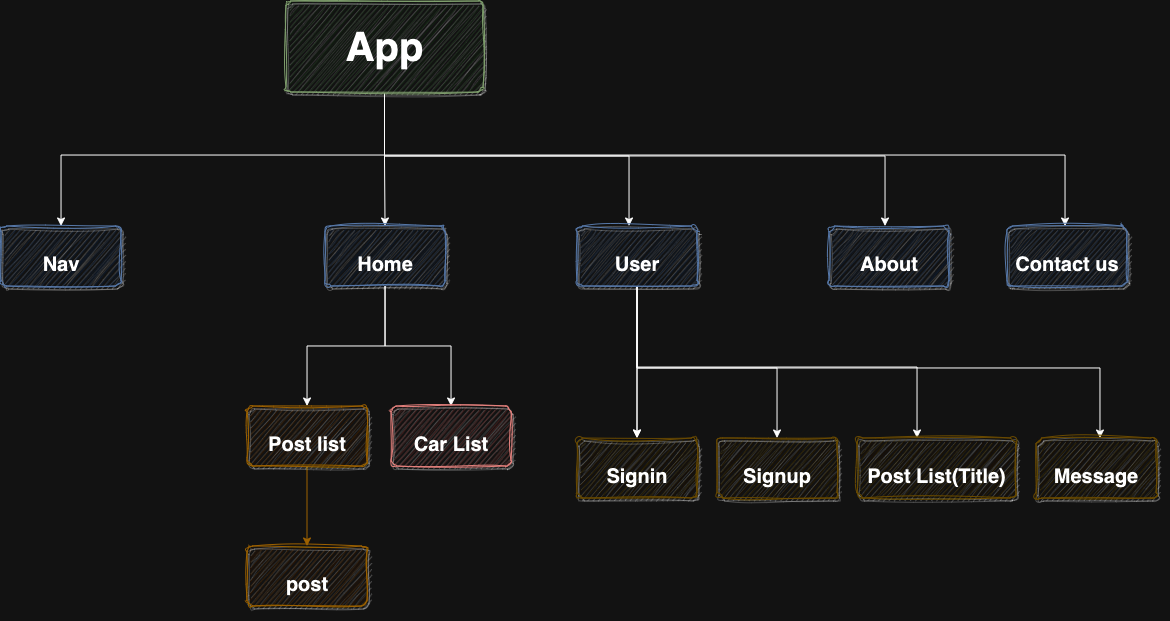

The diagram above was exported from draw.io. Its source (the exported page's mxGraphModel, read from the mxfile embedded in the PNG):
<mxGraphModel dx="3025.5" dy="1939.5" grid="0" gridSize="10" guides="1" tooltips="1" connect="1" arrows="1" fold="1" page="1" pageScale="1.5" pageWidth="1169" pageHeight="827" background="none" math="0" shadow="0">
  <root>
    <mxCell id="0" />
    <mxCell id="1" parent="0" />
    <mxCell id="ijxDR0820wVwWZw2nJax-188" value="" style="edgeStyle=orthogonalEdgeStyle;rounded=0;orthogonalLoop=1;jettySize=auto;html=1;fontStyle=1;align=center;labelBorderColor=none;fontFamily=Helvetica;" edge="1" parent="1" source="ijxDR0820wVwWZw2nJax-171" target="ijxDR0820wVwWZw2nJax-187">
      <mxGeometry relative="1" as="geometry">
        <Array as="points">
          <mxPoint x="-1011" y="-829" />
          <mxPoint x="-1335" y="-829" />
        </Array>
      </mxGeometry>
    </mxCell>
    <mxCell id="ijxDR0820wVwWZw2nJax-190" value="" style="edgeStyle=orthogonalEdgeStyle;rounded=0;orthogonalLoop=1;jettySize=auto;html=1;fontStyle=1;align=center;labelBorderColor=none;fontFamily=Helvetica;" edge="1" parent="1" source="ijxDR0820wVwWZw2nJax-171" target="ijxDR0820wVwWZw2nJax-189">
      <mxGeometry relative="1" as="geometry">
        <Array as="points">
          <mxPoint x="-1011" y="-829" />
          <mxPoint x="-331" y="-829" />
        </Array>
      </mxGeometry>
    </mxCell>
    <mxCell id="ijxDR0820wVwWZw2nJax-192" value="" style="edgeStyle=orthogonalEdgeStyle;rounded=0;orthogonalLoop=1;jettySize=auto;html=1;fontStyle=1;align=center;labelBorderColor=none;fontFamily=Helvetica;" edge="1" parent="1" source="ijxDR0820wVwWZw2nJax-171" target="ijxDR0820wVwWZw2nJax-191">
      <mxGeometry relative="1" as="geometry">
        <Array as="points">
          <mxPoint x="-1011" y="-828" />
          <mxPoint x="-511" y="-828" />
        </Array>
      </mxGeometry>
    </mxCell>
    <mxCell id="ijxDR0820wVwWZw2nJax-194" value="" style="edgeStyle=orthogonalEdgeStyle;rounded=0;orthogonalLoop=1;jettySize=auto;html=1;fontStyle=1;align=center;labelBorderColor=none;fontFamily=Helvetica;" edge="1" parent="1" source="ijxDR0820wVwWZw2nJax-171" target="ijxDR0820wVwWZw2nJax-193">
      <mxGeometry relative="1" as="geometry" />
    </mxCell>
    <mxCell id="ijxDR0820wVwWZw2nJax-200" value="" style="edgeStyle=orthogonalEdgeStyle;rounded=0;orthogonalLoop=1;jettySize=auto;html=1;fontStyle=1;align=center;labelBorderColor=none;fontFamily=Helvetica;" edge="1" parent="1" source="ijxDR0820wVwWZw2nJax-171" target="ijxDR0820wVwWZw2nJax-199">
      <mxGeometry relative="1" as="geometry">
        <Array as="points">
          <mxPoint x="-1011" y="-828" />
          <mxPoint x="-767" y="-828" />
        </Array>
      </mxGeometry>
    </mxCell>
    <mxCell id="ijxDR0820wVwWZw2nJax-171" value="App" style="html=1;overflow=block;blockSpacing=1;whiteSpace=wrap;fontSize=40;spacing=3.8;strokeOpacity=100;fillOpacity=100;rounded=1;absoluteArcSize=1;arcSize=9;fillColor=#d5e8d4;strokeWidth=1;lucidId=7INEIiihyBcQ;strokeColor=#557543;shadow=1;fontStyle=1;sketch=1;curveFitting=1;jiggle=2;perimeterSpacing=1;align=center;labelBorderColor=none;fontFamily=Helvetica;" vertex="1" parent="1">
      <mxGeometry x="-1110" y="-983" width="197" height="91" as="geometry" />
    </mxCell>
    <mxCell id="ijxDR0820wVwWZw2nJax-187" value="&lt;font style=&quot;font-size: 20px;&quot;&gt;Nav&lt;/font&gt;" style="rounded=1;whiteSpace=wrap;html=1;fontSize=40;fillColor=#dae8fc;strokeColor=#6c8ebf;spacing=3.8;arcSize=9;strokeWidth=1;shadow=1;fontStyle=1;sketch=1;curveFitting=1;jiggle=2;align=center;verticalAlign=middle;labelBorderColor=none;fontFamily=Helvetica;" vertex="1" parent="1">
      <mxGeometry x="-1395" y="-758" width="120" height="60" as="geometry" />
    </mxCell>
    <mxCell id="ijxDR0820wVwWZw2nJax-189" value="&lt;font style=&quot;font-size: 20px;&quot;&gt;Contact us&lt;/font&gt;" style="whiteSpace=wrap;html=1;fontSize=40;fillColor=#dae8fc;strokeColor=#6c8ebf;spacing=3.8;rounded=1;arcSize=9;strokeWidth=1;shadow=1;fontStyle=1;sketch=1;curveFitting=1;jiggle=2;align=center;labelBorderColor=none;fontFamily=Helvetica;" vertex="1" parent="1">
      <mxGeometry x="-389" y="-758" width="120" height="60" as="geometry" />
    </mxCell>
    <mxCell id="ijxDR0820wVwWZw2nJax-191" value="&lt;font style=&quot;font-size: 20px;&quot;&gt;About&lt;/font&gt;" style="whiteSpace=wrap;html=1;fontSize=40;fillColor=#dae8fc;strokeColor=#6c8ebf;spacing=3.8;rounded=1;arcSize=9;strokeWidth=1;shadow=1;fontStyle=1;sketch=1;curveFitting=1;jiggle=2;align=center;labelBorderColor=none;fontFamily=Helvetica;" vertex="1" parent="1">
      <mxGeometry x="-567" y="-758" width="120" height="60" as="geometry" />
    </mxCell>
    <mxCell id="ijxDR0820wVwWZw2nJax-196" value="" style="edgeStyle=orthogonalEdgeStyle;rounded=0;orthogonalLoop=1;jettySize=auto;html=1;fontStyle=1;align=center;labelBorderColor=none;fontFamily=Helvetica;" edge="1" parent="1" source="ijxDR0820wVwWZw2nJax-193" target="ijxDR0820wVwWZw2nJax-195">
      <mxGeometry relative="1" as="geometry" />
    </mxCell>
    <mxCell id="ijxDR0820wVwWZw2nJax-198" value="" style="edgeStyle=orthogonalEdgeStyle;rounded=0;orthogonalLoop=1;jettySize=auto;html=1;fontStyle=1;align=center;labelBorderColor=none;fontFamily=Helvetica;" edge="1" parent="1" source="ijxDR0820wVwWZw2nJax-193" target="ijxDR0820wVwWZw2nJax-197">
      <mxGeometry relative="1" as="geometry" />
    </mxCell>
    <mxCell id="ijxDR0820wVwWZw2nJax-193" value="&lt;font style=&quot;font-size: 20px;&quot;&gt;Home&lt;/font&gt;" style="rounded=1;whiteSpace=wrap;html=1;fontSize=40;fillColor=#dae8fc;strokeColor=#6c8ebf;spacing=3.8;arcSize=9;strokeWidth=1;shadow=1;fontStyle=1;sketch=1;curveFitting=1;jiggle=2;align=center;labelBorderColor=none;fontFamily=Helvetica;" vertex="1" parent="1">
      <mxGeometry x="-1071" y="-758" width="120" height="60" as="geometry" />
    </mxCell>
    <mxCell id="ijxDR0820wVwWZw2nJax-217" value="" style="edgeStyle=orthogonalEdgeStyle;rounded=0;orthogonalLoop=1;jettySize=auto;html=1;fillColor=#ffe6cc;strokeColor=#d79b00;fontStyle=1;align=center;labelBorderColor=none;fontFamily=Helvetica;" edge="1" parent="1" source="ijxDR0820wVwWZw2nJax-195" target="ijxDR0820wVwWZw2nJax-216">
      <mxGeometry relative="1" as="geometry" />
    </mxCell>
    <mxCell id="ijxDR0820wVwWZw2nJax-195" value="&lt;font style=&quot;font-size: 20px;&quot;&gt;Post list&lt;/font&gt;" style="whiteSpace=wrap;html=1;fontSize=40;fillColor=#ffe6cc;strokeColor=#d79b00;rounded=1;spacing=3.8;arcSize=9;strokeWidth=1;shadow=1;fontStyle=1;sketch=1;curveFitting=1;jiggle=2;align=center;labelBorderColor=none;fontFamily=Helvetica;" vertex="1" parent="1">
      <mxGeometry x="-1149" y="-578" width="120" height="60" as="geometry" />
    </mxCell>
    <mxCell id="ijxDR0820wVwWZw2nJax-197" value="&lt;font style=&quot;font-size: 20px;&quot;&gt;Car List&lt;/font&gt;" style="whiteSpace=wrap;html=1;fontSize=40;fillColor=#f8cecc;strokeColor=#b85450;rounded=1;spacing=3.8;arcSize=9;strokeWidth=1;shadow=1;fontStyle=1;sketch=1;curveFitting=1;jiggle=2;align=center;labelBorderColor=none;fontFamily=Helvetica;" vertex="1" parent="1">
      <mxGeometry x="-1005" y="-578" width="120" height="60" as="geometry" />
    </mxCell>
    <mxCell id="ijxDR0820wVwWZw2nJax-208" value="" style="edgeStyle=orthogonalEdgeStyle;rounded=0;orthogonalLoop=1;jettySize=auto;html=1;fontStyle=1;align=center;labelBorderColor=none;fontFamily=Helvetica;" edge="1" parent="1" source="ijxDR0820wVwWZw2nJax-199" target="ijxDR0820wVwWZw2nJax-207">
      <mxGeometry relative="1" as="geometry" />
    </mxCell>
    <mxCell id="ijxDR0820wVwWZw2nJax-209" value="" style="edgeStyle=orthogonalEdgeStyle;rounded=0;orthogonalLoop=1;jettySize=auto;html=1;fontStyle=1;align=center;labelBorderColor=none;fontFamily=Helvetica;" edge="1" parent="1" source="ijxDR0820wVwWZw2nJax-199" target="ijxDR0820wVwWZw2nJax-207">
      <mxGeometry relative="1" as="geometry" />
    </mxCell>
    <mxCell id="ijxDR0820wVwWZw2nJax-211" value="" style="edgeStyle=orthogonalEdgeStyle;rounded=0;orthogonalLoop=1;jettySize=auto;html=1;fontStyle=1;align=center;labelBorderColor=none;fontFamily=Helvetica;" edge="1" parent="1" source="ijxDR0820wVwWZw2nJax-199" target="ijxDR0820wVwWZw2nJax-210">
      <mxGeometry relative="1" as="geometry">
        <Array as="points">
          <mxPoint x="-759" y="-616" />
          <mxPoint x="-619" y="-616" />
        </Array>
      </mxGeometry>
    </mxCell>
    <mxCell id="ijxDR0820wVwWZw2nJax-213" value="" style="edgeStyle=orthogonalEdgeStyle;rounded=0;orthogonalLoop=1;jettySize=auto;html=1;fontStyle=1;align=center;labelBorderColor=none;fontFamily=Helvetica;" edge="1" parent="1" source="ijxDR0820wVwWZw2nJax-199" target="ijxDR0820wVwWZw2nJax-212">
      <mxGeometry relative="1" as="geometry">
        <Array as="points">
          <mxPoint x="-759" y="-617" />
          <mxPoint x="-479" y="-617" />
        </Array>
      </mxGeometry>
    </mxCell>
    <mxCell id="ijxDR0820wVwWZw2nJax-215" value="" style="edgeStyle=orthogonalEdgeStyle;rounded=0;orthogonalLoop=1;jettySize=auto;html=1;fontStyle=1;align=center;labelBorderColor=none;fontFamily=Helvetica;" edge="1" parent="1" source="ijxDR0820wVwWZw2nJax-199" target="ijxDR0820wVwWZw2nJax-214">
      <mxGeometry relative="1" as="geometry">
        <Array as="points">
          <mxPoint x="-759" y="-616" />
          <mxPoint x="-296" y="-616" />
        </Array>
      </mxGeometry>
    </mxCell>
    <mxCell id="ijxDR0820wVwWZw2nJax-199" value="&lt;font style=&quot;font-size: 20px;&quot;&gt;User&lt;/font&gt;" style="whiteSpace=wrap;html=1;fontSize=40;fillColor=#dae8fc;strokeColor=#6c8ebf;spacing=3.8;rounded=1;arcSize=9;strokeWidth=1;shadow=1;fontStyle=1;sketch=1;curveFitting=1;jiggle=2;align=center;labelBorderColor=none;fontFamily=Helvetica;" vertex="1" parent="1">
      <mxGeometry x="-819" y="-758" width="120" height="60" as="geometry" />
    </mxCell>
    <mxCell id="ijxDR0820wVwWZw2nJax-207" value="&lt;font style=&quot;font-size: 20px;&quot;&gt;Signin&lt;/font&gt;" style="whiteSpace=wrap;html=1;fontSize=40;fillColor=#fff2cc;strokeColor=#d6b656;spacing=3.8;rounded=1;arcSize=9;strokeWidth=1;shadow=1;fontStyle=1;sketch=1;curveFitting=1;jiggle=2;align=center;labelBorderColor=none;fontFamily=Helvetica;" vertex="1" parent="1">
      <mxGeometry x="-819" y="-546" width="120" height="60" as="geometry" />
    </mxCell>
    <mxCell id="ijxDR0820wVwWZw2nJax-210" value="&lt;font style=&quot;font-size: 20px;&quot;&gt;Signup&lt;/font&gt;" style="whiteSpace=wrap;html=1;fontSize=40;fillColor=#fff2cc;strokeColor=#d6b656;spacing=3.8;rounded=1;arcSize=9;strokeWidth=1;shadow=1;fontStyle=1;sketch=1;curveFitting=1;jiggle=2;align=center;labelBorderColor=none;fontFamily=Helvetica;" vertex="1" parent="1">
      <mxGeometry x="-679" y="-546" width="120" height="60" as="geometry" />
    </mxCell>
    <mxCell id="ijxDR0820wVwWZw2nJax-212" value="&lt;font style=&quot;&quot;&gt;&lt;font style=&quot;font-size: 20px;&quot;&gt;Post List(Title)&lt;/font&gt;&lt;br&gt;&lt;/font&gt;" style="whiteSpace=wrap;html=1;fontSize=40;fillColor=#fff2cc;strokeColor=#d6b656;spacing=3.8;rounded=1;arcSize=9;strokeWidth=1;shadow=1;fontStyle=1;sketch=1;curveFitting=1;jiggle=2;align=center;labelBorderColor=none;fontFamily=Helvetica;" vertex="1" parent="1">
      <mxGeometry x="-539" y="-546" width="159" height="60" as="geometry" />
    </mxCell>
    <mxCell id="ijxDR0820wVwWZw2nJax-214" value="&lt;font style=&quot;font-size: 20px;&quot;&gt;Message&lt;/font&gt;" style="whiteSpace=wrap;html=1;fontSize=40;fillColor=#fff2cc;strokeColor=#d6b656;spacing=3.8;rounded=1;arcSize=9;strokeWidth=1;shadow=1;fontStyle=1;sketch=1;curveFitting=1;jiggle=2;align=center;labelBorderColor=none;fontFamily=Helvetica;" vertex="1" parent="1">
      <mxGeometry x="-360" y="-546" width="120" height="60" as="geometry" />
    </mxCell>
    <mxCell id="ijxDR0820wVwWZw2nJax-216" value="&lt;font style=&quot;font-size: 20px;&quot;&gt;post&lt;/font&gt;" style="whiteSpace=wrap;html=1;fontSize=40;fillColor=#ffe6cc;strokeColor=#d79b00;rounded=1;spacing=3.8;arcSize=9;strokeWidth=1;shadow=1;fontStyle=1;sketch=1;curveFitting=1;jiggle=2;align=center;labelBorderColor=none;fontFamily=Helvetica;" vertex="1" parent="1">
      <mxGeometry x="-1149" y="-438" width="120" height="60" as="geometry" />
    </mxCell>
  </root>
</mxGraphModel>